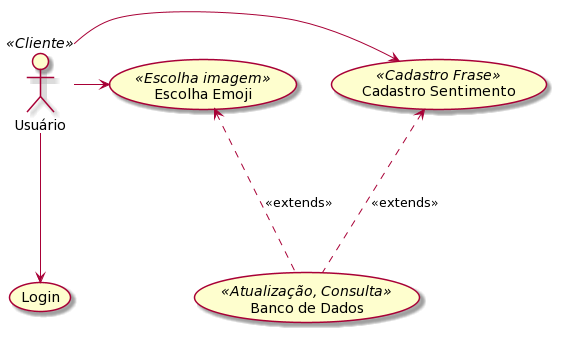

The diagram above was rendered by PlantUML. Its source (embedded in the PNG):
@startuml
(Login) as L
(Cadastro Sentimento) as CS<<Cadastro Frase>>
(Escolha Emoji) as CE <<Escolha imagem>>
(Banco de Dados) as BD <<Atualização, Consulta>>
actor :Usuário: as U<<Cliente>>


U -> CS
U -> CE
CE<-.down. BD : <<extends>>
CS<-.down. BD : <<extends>>
U ---> (L)
@enduml